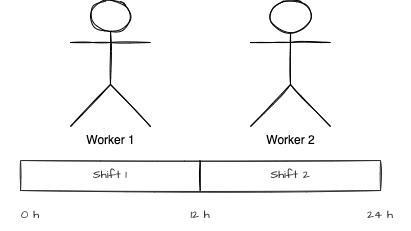

The diagram above was exported from draw.io. Its source (the exported page's mxGraphModel, read from the mxfile embedded in the PNG):
<mxGraphModel dx="1693" dy="538" grid="1" gridSize="10" guides="1" tooltips="1" connect="1" arrows="1" fold="1" page="1" pageScale="1" pageWidth="850" pageHeight="1100" math="0" shadow="0">
  <root>
    <mxCell id="JdosppeYcR1wmSqUMzWZ-0" />
    <mxCell id="JdosppeYcR1wmSqUMzWZ-1" parent="JdosppeYcR1wmSqUMzWZ-0" />
    <mxCell id="RxiuzszvhWOunSvo_n-M-0" value="Worker 1" style="shape=umlActor;verticalLabelPosition=bottom;verticalAlign=top;html=1;outlineConnect=0;sketch=1;" vertex="1" parent="JdosppeYcR1wmSqUMzWZ-1">
      <mxGeometry x="-590" y="100" width="80" height="126" as="geometry" />
    </mxCell>
    <mxCell id="RxiuzszvhWOunSvo_n-M-1" value="Worker 2" style="shape=umlActor;verticalLabelPosition=bottom;verticalAlign=top;html=1;outlineConnect=0;sketch=1;" vertex="1" parent="JdosppeYcR1wmSqUMzWZ-1">
      <mxGeometry x="-410" y="100" width="80" height="126" as="geometry" />
    </mxCell>
    <mxCell id="RxiuzszvhWOunSvo_n-M-2" value="" style="rounded=0;whiteSpace=wrap;html=1;sketch=1;fontFamily=Architects Daughter;fontSource=https%3A%2F%2Ffonts.googleapis.com%2Fcss%3Ffamily%3DArchitects%2BDaughter;fontColor=#333333;strokeColor=#2E2E2E;" vertex="1" parent="JdosppeYcR1wmSqUMzWZ-1">
      <mxGeometry x="-640" y="260" width="360" height="30" as="geometry" />
    </mxCell>
    <mxCell id="RxiuzszvhWOunSvo_n-M-3" value="0 h" style="text;html=1;strokeColor=none;fillColor=none;align=center;verticalAlign=middle;whiteSpace=wrap;rounded=0;sketch=1;fontFamily=Architects Daughter;fontSource=https%3A%2F%2Ffonts.googleapis.com%2Fcss%3Ffamily%3DArchitects%2BDaughter;fontColor=#333333;" vertex="1" parent="JdosppeYcR1wmSqUMzWZ-1">
      <mxGeometry x="-660" y="300" width="60" height="30" as="geometry" />
    </mxCell>
    <mxCell id="RxiuzszvhWOunSvo_n-M-4" value="12 h" style="text;html=1;strokeColor=none;fillColor=none;align=center;verticalAlign=middle;whiteSpace=wrap;rounded=0;sketch=1;fontFamily=Architects Daughter;fontSource=https%3A%2F%2Ffonts.googleapis.com%2Fcss%3Ffamily%3DArchitects%2BDaughter;fontColor=#333333;" vertex="1" parent="JdosppeYcR1wmSqUMzWZ-1">
      <mxGeometry x="-490" y="300" width="60" height="30" as="geometry" />
    </mxCell>
    <mxCell id="RxiuzszvhWOunSvo_n-M-5" value="24 h" style="text;html=1;strokeColor=none;fillColor=none;align=center;verticalAlign=middle;whiteSpace=wrap;rounded=0;sketch=1;fontFamily=Architects Daughter;fontSource=https%3A%2F%2Ffonts.googleapis.com%2Fcss%3Ffamily%3DArchitects%2BDaughter;fontColor=#333333;" vertex="1" parent="JdosppeYcR1wmSqUMzWZ-1">
      <mxGeometry x="-310" y="300" width="60" height="30" as="geometry" />
    </mxCell>
    <mxCell id="RxiuzszvhWOunSvo_n-M-6" value="" style="endArrow=none;html=1;rounded=0;sketch=1;fontFamily=Architects Daughter;fontSource=https%3A%2F%2Ffonts.googleapis.com%2Fcss%3Ffamily%3DArchitects%2BDaughter;fontColor=#333333;" edge="1" parent="JdosppeYcR1wmSqUMzWZ-1">
      <mxGeometry width="50" height="50" relative="1" as="geometry">
        <mxPoint x="-460.28999999999996" y="290" as="sourcePoint" />
        <mxPoint x="-460.28999999999996" y="260" as="targetPoint" />
      </mxGeometry>
    </mxCell>
    <mxCell id="RxiuzszvhWOunSvo_n-M-7" value="Shift 1" style="text;html=1;strokeColor=none;fillColor=none;align=center;verticalAlign=middle;whiteSpace=wrap;rounded=0;sketch=1;fontFamily=Architects Daughter;fontSource=https%3A%2F%2Ffonts.googleapis.com%2Fcss%3Ffamily%3DArchitects%2BDaughter;fontColor=#333333;" vertex="1" parent="JdosppeYcR1wmSqUMzWZ-1">
      <mxGeometry x="-580" y="260" width="60" height="30" as="geometry" />
    </mxCell>
    <mxCell id="RxiuzszvhWOunSvo_n-M-8" value="Shift 2" style="text;html=1;strokeColor=none;fillColor=none;align=center;verticalAlign=middle;whiteSpace=wrap;rounded=0;sketch=1;fontFamily=Architects Daughter;fontSource=https%3A%2F%2Ffonts.googleapis.com%2Fcss%3Ffamily%3DArchitects%2BDaughter;fontColor=#333333;" vertex="1" parent="JdosppeYcR1wmSqUMzWZ-1">
      <mxGeometry x="-400" y="260" width="60" height="30" as="geometry" />
    </mxCell>
  </root>
</mxGraphModel>